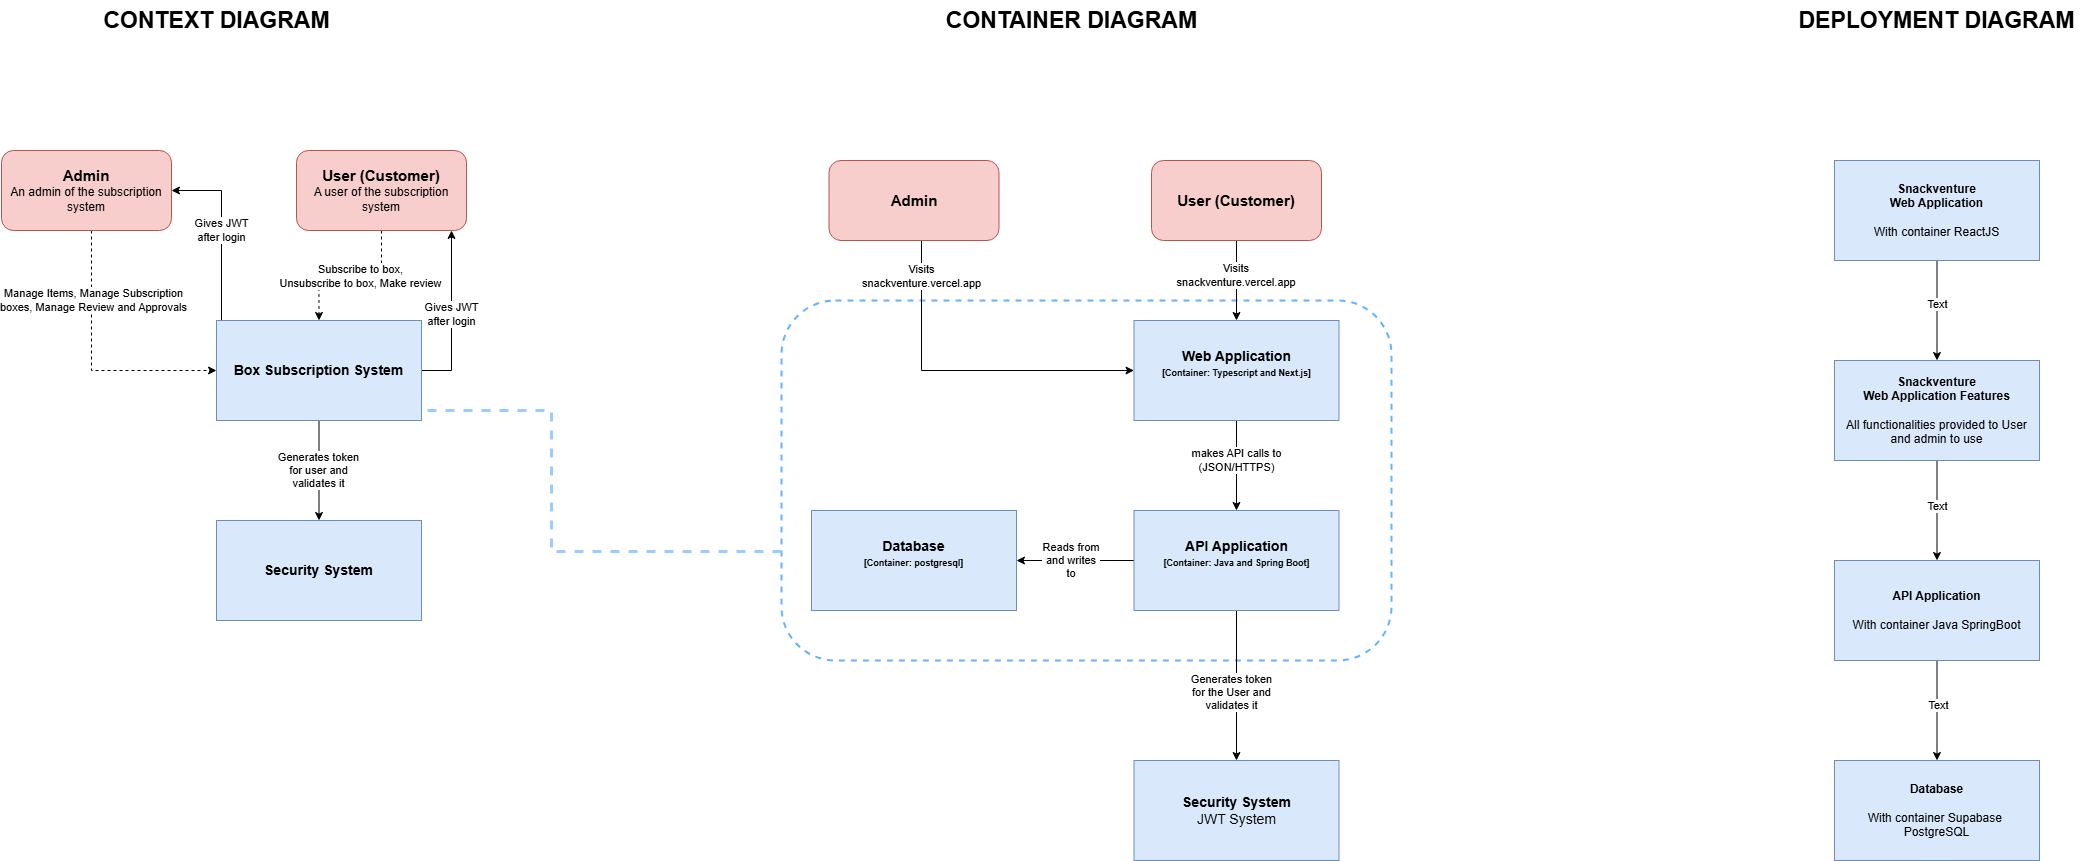

The diagram above was exported from draw.io. Its source (the exported page's mxGraphModel, read from the mxfile embedded in the PNG):
<mxGraphModel dx="1431" dy="807" grid="1" gridSize="10" guides="1" tooltips="1" connect="1" arrows="1" fold="1" page="1" pageScale="1" pageWidth="850" pageHeight="1100" math="0" shadow="0">
  <root>
    <mxCell id="0" />
    <mxCell id="1" parent="0" />
    <mxCell id="htVW_WKPfskWY9KOS2hl-11" value="" style="rounded=1;whiteSpace=wrap;html=1;dashed=1;strokeWidth=2;fillColor=none;strokeColor=#66B2FF;" parent="1" vertex="1">
      <mxGeometry x="970" y="380" width="610" height="360" as="geometry" />
    </mxCell>
    <mxCell id="htVW_WKPfskWY9KOS2hl-4" style="edgeStyle=orthogonalEdgeStyle;rounded=0;orthogonalLoop=1;jettySize=auto;html=1;entryX=0.5;entryY=0;entryDx=0;entryDy=0;dashed=1;" parent="1" source="htVW_WKPfskWY9KOS2hl-2" target="htVW_WKPfskWY9KOS2hl-3" edge="1">
      <mxGeometry relative="1" as="geometry" />
    </mxCell>
    <mxCell id="htVW_WKPfskWY9KOS2hl-5" value="Subscribe to box, &lt;br&gt;Unsubscribe to box, Make review" style="edgeLabel;html=1;align=center;verticalAlign=middle;resizable=0;points=[];" parent="htVW_WKPfskWY9KOS2hl-4" vertex="1" connectable="0">
      <mxGeometry x="-0.1154" y="-1" relative="1" as="geometry">
        <mxPoint y="1" as="offset" />
      </mxGeometry>
    </mxCell>
    <mxCell id="htVW_WKPfskWY9KOS2hl-2" value="&lt;b&gt;&lt;font style=&quot;font-size: 15px;&quot;&gt;User (Customer)&lt;/font&gt;&lt;/b&gt;&lt;div&gt;A user of the subscription system&lt;/div&gt;" style="rounded=1;whiteSpace=wrap;html=1;fillColor=#f8cecc;strokeColor=#b85450;" parent="1" vertex="1">
      <mxGeometry x="485" y="230" width="170" height="80" as="geometry" />
    </mxCell>
    <mxCell id="htVW_WKPfskWY9KOS2hl-12" style="edgeStyle=orthogonalEdgeStyle;rounded=0;orthogonalLoop=1;jettySize=auto;html=1;dashed=1;strokeWidth=3;strokeColor=#99CCFF;endArrow=none;endFill=0;entryX=1.002;entryY=0.84;entryDx=0;entryDy=0;entryPerimeter=0;" parent="1" source="htVW_WKPfskWY9KOS2hl-11" target="htVW_WKPfskWY9KOS2hl-3" edge="1">
      <mxGeometry relative="1" as="geometry">
        <mxPoint x="550" y="570" as="targetPoint" />
        <Array as="points">
          <mxPoint x="740" y="631" />
          <mxPoint x="740" y="490" />
          <mxPoint x="550" y="490" />
          <mxPoint x="550" y="484" />
        </Array>
      </mxGeometry>
    </mxCell>
    <mxCell id="-PUEQZKHSy72PkShjoLd-2" value="Generates token&lt;div&gt;for user and&lt;/div&gt;&lt;div&gt;validates it&lt;/div&gt;" style="edgeStyle=orthogonalEdgeStyle;rounded=0;orthogonalLoop=1;jettySize=auto;html=1;entryX=0.5;entryY=0;entryDx=0;entryDy=0;" edge="1" parent="1" source="htVW_WKPfskWY9KOS2hl-3" target="-PUEQZKHSy72PkShjoLd-1">
      <mxGeometry relative="1" as="geometry" />
    </mxCell>
    <mxCell id="-PUEQZKHSy72PkShjoLd-3" value="Gives JWT&lt;div&gt;after login&lt;/div&gt;" style="edgeStyle=orthogonalEdgeStyle;rounded=0;orthogonalLoop=1;jettySize=auto;html=1;" edge="1" parent="1" source="htVW_WKPfskWY9KOS2hl-3" target="htVW_WKPfskWY9KOS2hl-2">
      <mxGeometry relative="1" as="geometry">
        <Array as="points">
          <mxPoint x="640" y="450" />
          <mxPoint x="640" y="270" />
        </Array>
      </mxGeometry>
    </mxCell>
    <mxCell id="-PUEQZKHSy72PkShjoLd-4" value="Gives JWT&lt;div&gt;after login&lt;/div&gt;" style="edgeStyle=orthogonalEdgeStyle;rounded=0;orthogonalLoop=1;jettySize=auto;html=1;" edge="1" parent="1" source="htVW_WKPfskWY9KOS2hl-3" target="htVW_WKPfskWY9KOS2hl-7">
      <mxGeometry relative="1" as="geometry">
        <Array as="points">
          <mxPoint x="410" y="270" />
        </Array>
      </mxGeometry>
    </mxCell>
    <mxCell id="htVW_WKPfskWY9KOS2hl-3" value="&lt;b&gt;&lt;font style=&quot;font-size: 14px;&quot;&gt;Box Subscription System&lt;/font&gt;&lt;/b&gt;" style="rounded=0;whiteSpace=wrap;html=1;fillColor=#dae8fc;strokeColor=#6c8ebf;" parent="1" vertex="1">
      <mxGeometry x="405" y="400" width="205" height="100" as="geometry" />
    </mxCell>
    <mxCell id="htVW_WKPfskWY9KOS2hl-8" style="edgeStyle=orthogonalEdgeStyle;rounded=0;orthogonalLoop=1;jettySize=auto;html=1;entryX=0;entryY=0.5;entryDx=0;entryDy=0;dashed=1;" parent="1" source="htVW_WKPfskWY9KOS2hl-7" target="htVW_WKPfskWY9KOS2hl-3" edge="1">
      <mxGeometry relative="1" as="geometry">
        <Array as="points">
          <mxPoint x="280" y="450" />
        </Array>
      </mxGeometry>
    </mxCell>
    <mxCell id="htVW_WKPfskWY9KOS2hl-10" value="Manage Items, Manage Subscription&lt;div&gt;boxes, Manage Review and Approvals&lt;/div&gt;" style="edgeLabel;html=1;align=center;verticalAlign=middle;resizable=0;points=[];" parent="htVW_WKPfskWY9KOS2hl-8" vertex="1" connectable="0">
      <mxGeometry x="-0.4789" y="1" relative="1" as="geometry">
        <mxPoint y="1" as="offset" />
      </mxGeometry>
    </mxCell>
    <mxCell id="htVW_WKPfskWY9KOS2hl-7" value="&lt;b&gt;&lt;font style=&quot;font-size: 15px;&quot;&gt;Admin&lt;/font&gt;&lt;/b&gt;&lt;div&gt;&lt;font style=&quot;font-size: 12px;&quot;&gt;An admin of the subscription system&lt;/font&gt;&lt;/div&gt;" style="rounded=1;whiteSpace=wrap;html=1;fillColor=#f8cecc;strokeColor=#b85450;" parent="1" vertex="1">
      <mxGeometry x="190" y="230" width="170" height="80" as="geometry" />
    </mxCell>
    <mxCell id="q5OTwU8JuRgtAmCtA1Qk-8" style="edgeStyle=none;rounded=0;orthogonalLoop=1;jettySize=auto;html=1;strokeColor=default;align=center;verticalAlign=middle;fontFamily=Helvetica;fontSize=11;fontColor=default;labelBackgroundColor=default;endArrow=classic;" parent="1" source="q5OTwU8JuRgtAmCtA1Qk-3" target="q5OTwU8JuRgtAmCtA1Qk-5" edge="1">
      <mxGeometry relative="1" as="geometry" />
    </mxCell>
    <mxCell id="q5OTwU8JuRgtAmCtA1Qk-3" value="&lt;b&gt;&lt;font style=&quot;font-size: 15px;&quot;&gt;User (Customer)&lt;/font&gt;&lt;/b&gt;" style="rounded=1;whiteSpace=wrap;html=1;fillColor=#f8cecc;strokeColor=#b85450;" parent="1" vertex="1">
      <mxGeometry x="1340" y="240" width="170" height="80" as="geometry" />
    </mxCell>
    <mxCell id="q5OTwU8JuRgtAmCtA1Qk-12" style="edgeStyle=none;rounded=0;orthogonalLoop=1;jettySize=auto;html=1;strokeColor=default;align=center;verticalAlign=middle;fontFamily=Helvetica;fontSize=11;fontColor=default;labelBackgroundColor=default;endArrow=classic;" parent="1" source="q5OTwU8JuRgtAmCtA1Qk-4" target="q5OTwU8JuRgtAmCtA1Qk-11" edge="1">
      <mxGeometry relative="1" as="geometry" />
    </mxCell>
    <mxCell id="T7Ct--LOWpRdddzxj9ax-9" style="edgeStyle=orthogonalEdgeStyle;rounded=0;orthogonalLoop=1;jettySize=auto;html=1;entryX=0.5;entryY=0;entryDx=0;entryDy=0;" edge="1" parent="1" source="q5OTwU8JuRgtAmCtA1Qk-4" target="T7Ct--LOWpRdddzxj9ax-8">
      <mxGeometry relative="1" as="geometry" />
    </mxCell>
    <mxCell id="T7Ct--LOWpRdddzxj9ax-10" value="Generates token&lt;div&gt;&lt;div&gt;for the User and&lt;/div&gt;&lt;/div&gt;&lt;div&gt;validates it&lt;/div&gt;" style="edgeLabel;html=1;align=center;verticalAlign=middle;resizable=0;points=[];" connectable="0" vertex="1" parent="T7Ct--LOWpRdddzxj9ax-9">
      <mxGeometry x="0.0206" y="-5" relative="1" as="geometry">
        <mxPoint x="-1" y="4" as="offset" />
      </mxGeometry>
    </mxCell>
    <mxCell id="q5OTwU8JuRgtAmCtA1Qk-4" value="&lt;b&gt;&lt;font style=&quot;font-size: 14px;&quot;&gt;API Application&lt;/font&gt;&lt;/b&gt;&lt;div&gt;&lt;b&gt;&lt;font style=&quot;font-size: 9px;&quot;&gt;[Container: Java and Spring Boot]&lt;/font&gt;&lt;/b&gt;&lt;/div&gt;&lt;div&gt;&lt;b&gt;&lt;font style=&quot;font-size: 9px;&quot;&gt;&lt;br&gt;&lt;/font&gt;&lt;/b&gt;&lt;/div&gt;" style="rounded=0;whiteSpace=wrap;html=1;fillColor=#dae8fc;strokeColor=#6c8ebf;" parent="1" vertex="1">
      <mxGeometry x="1322.5" y="590" width="205" height="100" as="geometry" />
    </mxCell>
    <mxCell id="q5OTwU8JuRgtAmCtA1Qk-6" style="rounded=0;orthogonalLoop=1;jettySize=auto;html=1;" parent="1" source="q5OTwU8JuRgtAmCtA1Qk-5" target="q5OTwU8JuRgtAmCtA1Qk-4" edge="1">
      <mxGeometry relative="1" as="geometry" />
    </mxCell>
    <mxCell id="q5OTwU8JuRgtAmCtA1Qk-5" value="&lt;span style=&quot;font-size: 14px;&quot;&gt;&lt;b&gt;Web Application&lt;/b&gt;&lt;/span&gt;&lt;br&gt;&lt;div&gt;&lt;b&gt;&lt;font style=&quot;font-size: 9px;&quot;&gt;[Container: Typescript and Next.js]&lt;/font&gt;&lt;/b&gt;&lt;/div&gt;&lt;div&gt;&lt;b&gt;&lt;font style=&quot;font-size: 9px;&quot;&gt;&lt;br&gt;&lt;/font&gt;&lt;/b&gt;&lt;/div&gt;" style="rounded=0;whiteSpace=wrap;html=1;fillColor=#dae8fc;strokeColor=#6c8ebf;" parent="1" vertex="1">
      <mxGeometry x="1322.5" y="400" width="205" height="100" as="geometry" />
    </mxCell>
    <mxCell id="q5OTwU8JuRgtAmCtA1Qk-7" value="makes API calls to&lt;div&gt;(JSON/HTTPS)&lt;/div&gt;" style="text;html=1;align=center;verticalAlign=middle;resizable=0;points=[];autosize=1;strokeColor=none;fillColor=none;fontFamily=Helvetica;fontSize=11;fontColor=default;labelBackgroundColor=default;" parent="1" vertex="1">
      <mxGeometry x="1370" y="520" width="110" height="40" as="geometry" />
    </mxCell>
    <mxCell id="q5OTwU8JuRgtAmCtA1Qk-9" value="Visits snackventure.vercel.app" style="text;html=1;align=center;verticalAlign=middle;whiteSpace=wrap;rounded=0;fontFamily=Helvetica;fontSize=11;fontColor=default;labelBackgroundColor=default;" parent="1" vertex="1">
      <mxGeometry x="1395" y="340" width="60" height="30" as="geometry" />
    </mxCell>
    <mxCell id="q5OTwU8JuRgtAmCtA1Qk-11" value="&lt;div&gt;&lt;b&gt;&lt;font style=&quot;font-size: 14px;&quot;&gt;Database&lt;/font&gt;&lt;/b&gt;&lt;/div&gt;&lt;div&gt;&lt;div&gt;&lt;b&gt;&lt;font style=&quot;font-size: 9px;&quot;&gt;[Container: postgresql]&lt;/font&gt;&lt;/b&gt;&lt;/div&gt;&lt;/div&gt;&lt;div&gt;&lt;b&gt;&lt;font style=&quot;font-size: 9px;&quot;&gt;&lt;br&gt;&lt;/font&gt;&lt;/b&gt;&lt;/div&gt;" style="rounded=0;whiteSpace=wrap;html=1;fillColor=#dae8fc;strokeColor=#6c8ebf;" parent="1" vertex="1">
      <mxGeometry x="1000" y="590" width="205" height="100" as="geometry" />
    </mxCell>
    <mxCell id="q5OTwU8JuRgtAmCtA1Qk-13" value="Reads from&lt;div&gt;and writes to&lt;/div&gt;" style="text;html=1;align=center;verticalAlign=middle;whiteSpace=wrap;rounded=0;fontFamily=Helvetica;fontSize=11;fontColor=default;labelBackgroundColor=default;" parent="1" vertex="1">
      <mxGeometry x="1230" y="625" width="60" height="30" as="geometry" />
    </mxCell>
    <mxCell id="htVW_WKPfskWY9KOS2hl-13" value="&lt;b&gt;&lt;font style=&quot;font-size: 23px;&quot;&gt;CONTEXT DIAGRAM&lt;/font&gt;&lt;/b&gt;" style="text;html=1;align=center;verticalAlign=middle;resizable=0;points=[];autosize=1;strokeColor=none;fillColor=none;" parent="1" vertex="1">
      <mxGeometry x="280" y="80" width="250" height="40" as="geometry" />
    </mxCell>
    <mxCell id="T7Ct--LOWpRdddzxj9ax-2" style="edgeStyle=orthogonalEdgeStyle;rounded=0;orthogonalLoop=1;jettySize=auto;html=1;entryX=0;entryY=0.5;entryDx=0;entryDy=0;" edge="1" parent="1" source="T7Ct--LOWpRdddzxj9ax-1" target="q5OTwU8JuRgtAmCtA1Qk-5">
      <mxGeometry relative="1" as="geometry">
        <Array as="points">
          <mxPoint x="1110" y="450" />
        </Array>
      </mxGeometry>
    </mxCell>
    <mxCell id="T7Ct--LOWpRdddzxj9ax-5" value="&lt;span style=&quot;text-wrap: wrap;&quot;&gt;Visits&lt;/span&gt;&lt;div&gt;&lt;span style=&quot;text-wrap: wrap;&quot;&gt;snackventure.vercel.app&lt;/span&gt;&lt;/div&gt;" style="edgeLabel;html=1;align=center;verticalAlign=middle;resizable=0;points=[];" connectable="0" vertex="1" parent="T7Ct--LOWpRdddzxj9ax-2">
      <mxGeometry x="-0.7633" y="5" relative="1" as="geometry">
        <mxPoint x="-6" y="-5" as="offset" />
      </mxGeometry>
    </mxCell>
    <mxCell id="T7Ct--LOWpRdddzxj9ax-1" value="&lt;b&gt;&lt;font style=&quot;font-size: 15px;&quot;&gt;Admin&lt;/font&gt;&lt;/b&gt;" style="rounded=1;whiteSpace=wrap;html=1;fillColor=#f8cecc;strokeColor=#b85450;" vertex="1" parent="1">
      <mxGeometry x="1017.5" y="240" width="170" height="80" as="geometry" />
    </mxCell>
    <mxCell id="T7Ct--LOWpRdddzxj9ax-6" value="&lt;b&gt;&lt;font style=&quot;font-size: 23px;&quot;&gt;CONTAINER DIAGRAM&lt;/font&gt;&lt;/b&gt;" style="text;html=1;align=center;verticalAlign=middle;resizable=0;points=[];autosize=1;strokeColor=none;fillColor=none;" vertex="1" parent="1">
      <mxGeometry x="1125" y="80" width="270" height="40" as="geometry" />
    </mxCell>
    <mxCell id="T7Ct--LOWpRdddzxj9ax-7" value="&lt;b&gt;&lt;font style=&quot;font-size: 23px;&quot;&gt;DEPLOYMENT DIAGRAM&lt;/font&gt;&lt;/b&gt;" style="text;html=1;align=center;verticalAlign=middle;resizable=0;points=[];autosize=1;strokeColor=none;fillColor=none;" vertex="1" parent="1">
      <mxGeometry x="1975" y="80" width="300" height="40" as="geometry" />
    </mxCell>
    <mxCell id="-PUEQZKHSy72PkShjoLd-1" value="&lt;b&gt;&lt;font style=&quot;font-size: 14px;&quot;&gt;Security System&lt;/font&gt;&lt;/b&gt;" style="rounded=0;whiteSpace=wrap;html=1;fillColor=#dae8fc;strokeColor=#6c8ebf;" vertex="1" parent="1">
      <mxGeometry x="405" y="600" width="205" height="100" as="geometry" />
    </mxCell>
    <mxCell id="T7Ct--LOWpRdddzxj9ax-8" value="&lt;b&gt;&lt;font style=&quot;font-size: 14px;&quot;&gt;Security System&lt;/font&gt;&lt;/b&gt;&lt;div&gt;&lt;font style=&quot;font-size: 14px;&quot;&gt;JWT System&lt;/font&gt;&lt;/div&gt;" style="rounded=0;whiteSpace=wrap;html=1;fillColor=#dae8fc;strokeColor=#6c8ebf;" vertex="1" parent="1">
      <mxGeometry x="1322.5" y="840" width="205" height="100" as="geometry" />
    </mxCell>
    <mxCell id="T7Ct--LOWpRdddzxj9ax-15" style="edgeStyle=orthogonalEdgeStyle;rounded=0;orthogonalLoop=1;jettySize=auto;html=1;entryX=0.5;entryY=0;entryDx=0;entryDy=0;" edge="1" parent="1" source="T7Ct--LOWpRdddzxj9ax-11" target="T7Ct--LOWpRdddzxj9ax-12">
      <mxGeometry relative="1" as="geometry" />
    </mxCell>
    <mxCell id="T7Ct--LOWpRdddzxj9ax-16" value="Text" style="edgeLabel;html=1;align=center;verticalAlign=middle;resizable=0;points=[];" connectable="0" vertex="1" parent="T7Ct--LOWpRdddzxj9ax-15">
      <mxGeometry x="-0.1442" relative="1" as="geometry">
        <mxPoint as="offset" />
      </mxGeometry>
    </mxCell>
    <mxCell id="T7Ct--LOWpRdddzxj9ax-11" value="&lt;b&gt;Snackventure&lt;/b&gt;&lt;div&gt;&lt;b&gt;Web Application&lt;/b&gt;&lt;/div&gt;&lt;div&gt;&lt;b&gt;&lt;br&gt;&lt;/b&gt;&lt;/div&gt;&lt;div&gt;With container&amp;nbsp;&lt;span style=&quot;background-color: initial;&quot;&gt;ReactJS&lt;/span&gt;&lt;/div&gt;" style="rounded=0;whiteSpace=wrap;html=1;fillColor=#dae8fc;strokeColor=#6c8ebf;" vertex="1" parent="1">
      <mxGeometry x="2023" y="240" width="205" height="100" as="geometry" />
    </mxCell>
    <mxCell id="T7Ct--LOWpRdddzxj9ax-17" style="edgeStyle=orthogonalEdgeStyle;rounded=0;orthogonalLoop=1;jettySize=auto;html=1;entryX=0.5;entryY=0;entryDx=0;entryDy=0;" edge="1" parent="1" source="T7Ct--LOWpRdddzxj9ax-12" target="T7Ct--LOWpRdddzxj9ax-13">
      <mxGeometry relative="1" as="geometry" />
    </mxCell>
    <mxCell id="T7Ct--LOWpRdddzxj9ax-18" value="Text" style="edgeLabel;html=1;align=center;verticalAlign=middle;resizable=0;points=[];" connectable="0" vertex="1" parent="T7Ct--LOWpRdddzxj9ax-17">
      <mxGeometry x="0.1716" y="-2" relative="1" as="geometry">
        <mxPoint x="2" y="-13" as="offset" />
      </mxGeometry>
    </mxCell>
    <mxCell id="T7Ct--LOWpRdddzxj9ax-12" value="&lt;b&gt;Snackventure&lt;/b&gt;&lt;div&gt;&lt;b&gt;Web Application Features&lt;/b&gt;&lt;/div&gt;&lt;div&gt;&lt;b&gt;&lt;br&gt;&lt;/b&gt;&lt;/div&gt;&lt;div&gt;All functionalities provided to User&lt;/div&gt;&lt;div&gt;and admin to use&lt;/div&gt;" style="rounded=0;whiteSpace=wrap;html=1;fillColor=#dae8fc;strokeColor=#6c8ebf;" vertex="1" parent="1">
      <mxGeometry x="2023" y="440" width="205" height="100" as="geometry" />
    </mxCell>
    <mxCell id="T7Ct--LOWpRdddzxj9ax-19" style="edgeStyle=orthogonalEdgeStyle;rounded=0;orthogonalLoop=1;jettySize=auto;html=1;entryX=0.5;entryY=0;entryDx=0;entryDy=0;" edge="1" parent="1" source="T7Ct--LOWpRdddzxj9ax-13" target="T7Ct--LOWpRdddzxj9ax-14">
      <mxGeometry relative="1" as="geometry" />
    </mxCell>
    <mxCell id="T7Ct--LOWpRdddzxj9ax-20" value="Text" style="edgeLabel;html=1;align=center;verticalAlign=middle;resizable=0;points=[];" connectable="0" vertex="1" parent="T7Ct--LOWpRdddzxj9ax-19">
      <mxGeometry x="-0.1232" y="1" relative="1" as="geometry">
        <mxPoint as="offset" />
      </mxGeometry>
    </mxCell>
    <mxCell id="T7Ct--LOWpRdddzxj9ax-13" value="&lt;b&gt;API Application&lt;/b&gt;&lt;div&gt;&lt;b&gt;&lt;br&gt;&lt;/b&gt;&lt;/div&gt;&lt;div&gt;With container Java SpringBoot&lt;/div&gt;" style="rounded=0;whiteSpace=wrap;html=1;fillColor=#dae8fc;strokeColor=#6c8ebf;" vertex="1" parent="1">
      <mxGeometry x="2023" y="640" width="205" height="100" as="geometry" />
    </mxCell>
    <mxCell id="T7Ct--LOWpRdddzxj9ax-14" value="&lt;b&gt;Database&lt;/b&gt;&lt;div&gt;&lt;b&gt;&lt;br&gt;&lt;/b&gt;&lt;/div&gt;&lt;div&gt;With container Supabase&amp;nbsp;&lt;/div&gt;&lt;div&gt;PostgreSQL&lt;/div&gt;" style="rounded=0;whiteSpace=wrap;html=1;fillColor=#dae8fc;strokeColor=#6c8ebf;" vertex="1" parent="1">
      <mxGeometry x="2023" y="840" width="205" height="100" as="geometry" />
    </mxCell>
  </root>
</mxGraphModel>